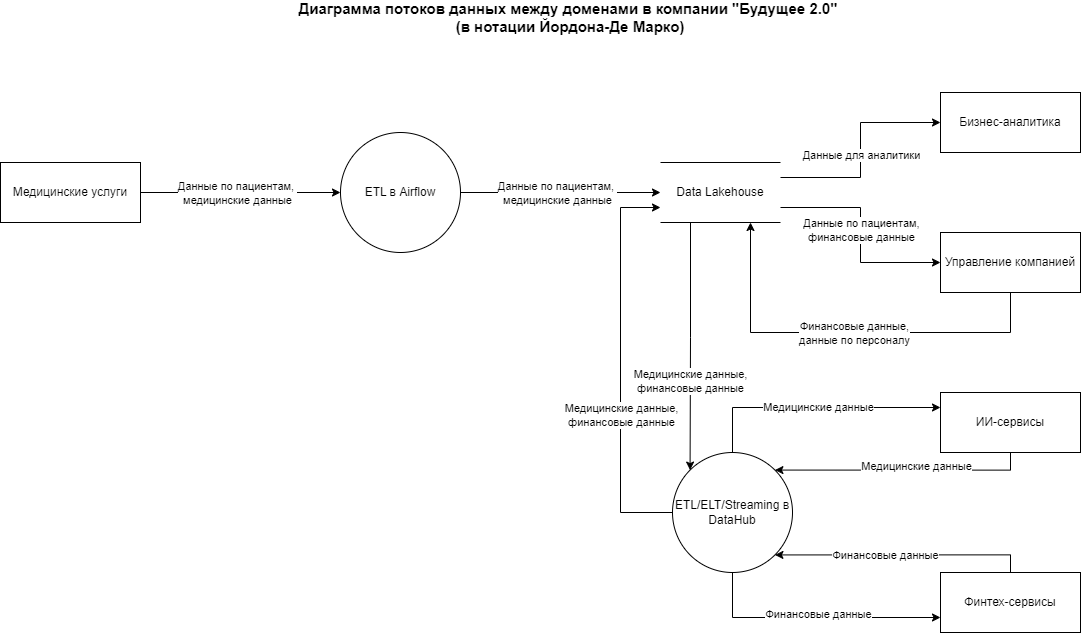

The diagram above was exported from draw.io. Its source (the exported page's mxGraphModel, read from the mxfile embedded in the PNG):
<mxGraphModel dx="1295" dy="768" grid="1" gridSize="10" guides="1" tooltips="1" connect="1" arrows="1" fold="1" page="1" pageScale="1" pageWidth="1100" pageHeight="850" background="none" math="0" shadow="0">
  <root>
    <mxCell id="0" />
    <mxCell id="1" parent="0" />
    <mxCell id="VlLFMOUVpNRcw0Rq4KHV-8" value="&lt;span style=&quot;font-weight: 700; font-size: 15px;&quot;&gt;Диаграмма потоков данных между доменами&amp;nbsp;&lt;/span&gt;&lt;span style=&quot;font-size: 15px; font-weight: 700; background-color: initial;&quot;&gt;в компании &quot;Будущее 2.0&quot;&amp;nbsp;&lt;/span&gt;&lt;div&gt;&lt;div&gt;&lt;span style=&quot;font-weight: 700; background-color: initial; font-size: 15px;&quot;&gt;(в нотации Йордона-Де Марко)&lt;/span&gt;&lt;/div&gt;&lt;/div&gt;" style="text;html=1;align=center;verticalAlign=middle;whiteSpace=wrap;rounded=0;" parent="1" vertex="1">
      <mxGeometry x="510" y="50" width="640" height="30" as="geometry" />
    </mxCell>
    <mxCell id="VlLFMOUVpNRcw0Rq4KHV-9" value="Data Lakehouse" style="html=1;dashed=0;whiteSpace=wrap;shape=partialRectangle;right=0;left=0;" parent="1" vertex="1">
      <mxGeometry x="920" y="210" width="120" height="60" as="geometry" />
    </mxCell>
    <mxCell id="VlLFMOUVpNRcw0Rq4KHV-10" value="Медицинские услуги" style="html=1;dashed=0;whiteSpace=wrap;" parent="1" vertex="1">
      <mxGeometry x="260" y="210" width="140" height="60" as="geometry" />
    </mxCell>
    <mxCell id="VlLFMOUVpNRcw0Rq4KHV-11" value="ETL в Airflow" style="shape=ellipse;html=1;dashed=0;whiteSpace=wrap;aspect=fixed;perimeter=ellipsePerimeter;" parent="1" vertex="1">
      <mxGeometry x="600" y="180" width="120" height="120" as="geometry" />
    </mxCell>
    <mxCell id="VlLFMOUVpNRcw0Rq4KHV-12" value="" style="endArrow=classic;html=1;rounded=0;exitX=1;exitY=0.5;exitDx=0;exitDy=0;entryX=0;entryY=0.5;entryDx=0;entryDy=0;edgeStyle=orthogonalEdgeStyle;" parent="1" source="VlLFMOUVpNRcw0Rq4KHV-10" target="VlLFMOUVpNRcw0Rq4KHV-11" edge="1">
      <mxGeometry width="50" height="50" relative="1" as="geometry">
        <mxPoint x="660" y="333" as="sourcePoint" />
        <mxPoint x="710" y="283" as="targetPoint" />
      </mxGeometry>
    </mxCell>
    <mxCell id="VlLFMOUVpNRcw0Rq4KHV-13" value="Данные по пациентам,&amp;nbsp;&lt;div&gt;медицинские данные&lt;/div&gt;" style="edgeLabel;html=1;align=center;verticalAlign=middle;resizable=0;points=[];" parent="VlLFMOUVpNRcw0Rq4KHV-12" vertex="1" connectable="0">
      <mxGeometry x="-0.0424" relative="1" as="geometry">
        <mxPoint as="offset" />
      </mxGeometry>
    </mxCell>
    <mxCell id="VlLFMOUVpNRcw0Rq4KHV-14" value="" style="endArrow=classic;html=1;rounded=0;exitX=1;exitY=0.5;exitDx=0;exitDy=0;entryX=0;entryY=0.5;entryDx=0;entryDy=0;edgeStyle=orthogonalEdgeStyle;" parent="1" source="VlLFMOUVpNRcw0Rq4KHV-11" target="VlLFMOUVpNRcw0Rq4KHV-9" edge="1">
      <mxGeometry width="50" height="50" relative="1" as="geometry">
        <mxPoint x="702" y="305" as="sourcePoint" />
        <mxPoint x="930" y="328" as="targetPoint" />
      </mxGeometry>
    </mxCell>
    <mxCell id="VlLFMOUVpNRcw0Rq4KHV-15" value="Данные по пациентам,&amp;nbsp;&lt;div&gt;медицинские данные&lt;/div&gt;" style="edgeLabel;html=1;align=center;verticalAlign=middle;resizable=0;points=[];" parent="VlLFMOUVpNRcw0Rq4KHV-14" vertex="1" connectable="0">
      <mxGeometry x="-0.0424" relative="1" as="geometry">
        <mxPoint as="offset" />
      </mxGeometry>
    </mxCell>
    <mxCell id="VlLFMOUVpNRcw0Rq4KHV-16" value="Бизнес-аналитика" style="html=1;dashed=0;whiteSpace=wrap;" parent="1" vertex="1">
      <mxGeometry x="1200" y="140" width="140" height="60" as="geometry" />
    </mxCell>
    <mxCell id="VlLFMOUVpNRcw0Rq4KHV-17" value="Управление компанией" style="html=1;dashed=0;whiteSpace=wrap;" parent="1" vertex="1">
      <mxGeometry x="1200" y="280" width="140" height="60" as="geometry" />
    </mxCell>
    <mxCell id="VlLFMOUVpNRcw0Rq4KHV-18" value="" style="endArrow=classic;html=1;rounded=0;entryX=0;entryY=0.5;entryDx=0;entryDy=0;edgeStyle=orthogonalEdgeStyle;exitX=1;exitY=0.25;exitDx=0;exitDy=0;" parent="1" source="VlLFMOUVpNRcw0Rq4KHV-9" target="VlLFMOUVpNRcw0Rq4KHV-16" edge="1">
      <mxGeometry width="50" height="50" relative="1" as="geometry">
        <mxPoint x="1170" y="290" as="sourcePoint" />
        <mxPoint x="920" y="262" as="targetPoint" />
      </mxGeometry>
    </mxCell>
    <mxCell id="VlLFMOUVpNRcw0Rq4KHV-19" value="Данные для аналитики" style="edgeLabel;html=1;align=center;verticalAlign=middle;resizable=0;points=[];" parent="VlLFMOUVpNRcw0Rq4KHV-18" vertex="1" connectable="0">
      <mxGeometry x="-0.0424" relative="1" as="geometry">
        <mxPoint as="offset" />
      </mxGeometry>
    </mxCell>
    <mxCell id="VlLFMOUVpNRcw0Rq4KHV-20" value="" style="endArrow=classic;html=1;rounded=0;entryX=0;entryY=0.5;entryDx=0;entryDy=0;edgeStyle=orthogonalEdgeStyle;exitX=1;exitY=0.75;exitDx=0;exitDy=0;" parent="1" source="VlLFMOUVpNRcw0Rq4KHV-9" target="VlLFMOUVpNRcw0Rq4KHV-17" edge="1">
      <mxGeometry width="50" height="50" relative="1" as="geometry">
        <mxPoint x="960" y="378" as="sourcePoint" />
        <mxPoint x="1140" y="313" as="targetPoint" />
      </mxGeometry>
    </mxCell>
    <mxCell id="VlLFMOUVpNRcw0Rq4KHV-21" value="Данные по пациентам,&lt;div&gt;финансовые данные&lt;/div&gt;" style="edgeLabel;html=1;align=center;verticalAlign=middle;resizable=0;points=[];" parent="VlLFMOUVpNRcw0Rq4KHV-20" vertex="1" connectable="0">
      <mxGeometry x="-0.0424" relative="1" as="geometry">
        <mxPoint as="offset" />
      </mxGeometry>
    </mxCell>
    <mxCell id="VlLFMOUVpNRcw0Rq4KHV-22" value="" style="endArrow=classic;html=1;rounded=0;entryX=0.75;entryY=1;entryDx=0;entryDy=0;edgeStyle=orthogonalEdgeStyle;exitX=0.5;exitY=1;exitDx=0;exitDy=0;" parent="1" source="VlLFMOUVpNRcw0Rq4KHV-17" target="VlLFMOUVpNRcw0Rq4KHV-9" edge="1">
      <mxGeometry width="50" height="50" relative="1" as="geometry">
        <mxPoint x="1050" y="400" as="sourcePoint" />
        <mxPoint x="1210" y="343" as="targetPoint" />
        <Array as="points">
          <mxPoint x="1270" y="380" />
          <mxPoint x="1010" y="380" />
        </Array>
      </mxGeometry>
    </mxCell>
    <mxCell id="VlLFMOUVpNRcw0Rq4KHV-23" value="Финансовые данные,&lt;div&gt;данные по персоналу&lt;/div&gt;" style="edgeLabel;html=1;align=center;verticalAlign=middle;resizable=0;points=[];" parent="VlLFMOUVpNRcw0Rq4KHV-22" vertex="1" connectable="0">
      <mxGeometry x="-0.0424" relative="1" as="geometry">
        <mxPoint as="offset" />
      </mxGeometry>
    </mxCell>
    <mxCell id="VlLFMOUVpNRcw0Rq4KHV-24" value="ETL/ELT/Streaming в DataHub" style="shape=ellipse;html=1;dashed=0;whiteSpace=wrap;aspect=fixed;perimeter=ellipsePerimeter;" parent="1" vertex="1">
      <mxGeometry x="932" y="500" width="120" height="120" as="geometry" />
    </mxCell>
    <mxCell id="VlLFMOUVpNRcw0Rq4KHV-25" value="Финтех-сервисы" style="html=1;dashed=0;whiteSpace=wrap;" parent="1" vertex="1">
      <mxGeometry x="1200" y="620" width="140" height="60" as="geometry" />
    </mxCell>
    <mxCell id="VlLFMOUVpNRcw0Rq4KHV-26" value="ИИ-сервисы" style="html=1;dashed=0;whiteSpace=wrap;" parent="1" vertex="1">
      <mxGeometry x="1200" y="440" width="140" height="60" as="geometry" />
    </mxCell>
    <mxCell id="VlLFMOUVpNRcw0Rq4KHV-27" value="" style="endArrow=classic;html=1;rounded=0;exitX=0;exitY=0.5;exitDx=0;exitDy=0;entryX=0;entryY=0.75;entryDx=0;entryDy=0;edgeStyle=orthogonalEdgeStyle;" parent="1" source="VlLFMOUVpNRcw0Rq4KHV-24" target="VlLFMOUVpNRcw0Rq4KHV-9" edge="1">
      <mxGeometry width="50" height="50" relative="1" as="geometry">
        <mxPoint x="730" y="250" as="sourcePoint" />
        <mxPoint x="930" y="250" as="targetPoint" />
        <Array as="points">
          <mxPoint x="880" y="560" />
          <mxPoint x="880" y="255" />
        </Array>
      </mxGeometry>
    </mxCell>
    <mxCell id="VlLFMOUVpNRcw0Rq4KHV-28" value="Медицинские данные,&lt;div&gt;финансовые данные&lt;/div&gt;" style="edgeLabel;html=1;align=center;verticalAlign=middle;resizable=0;points=[];" parent="VlLFMOUVpNRcw0Rq4KHV-27" vertex="1" connectable="0">
      <mxGeometry x="-0.0424" relative="1" as="geometry">
        <mxPoint y="40" as="offset" />
      </mxGeometry>
    </mxCell>
    <mxCell id="VlLFMOUVpNRcw0Rq4KHV-29" value="" style="endArrow=classic;html=1;rounded=0;exitX=0.25;exitY=1;exitDx=0;exitDy=0;entryX=0;entryY=0;entryDx=0;entryDy=0;edgeStyle=orthogonalEdgeStyle;" parent="1" source="VlLFMOUVpNRcw0Rq4KHV-9" target="VlLFMOUVpNRcw0Rq4KHV-24" edge="1">
      <mxGeometry width="50" height="50" relative="1" as="geometry">
        <mxPoint x="920" y="510" as="sourcePoint" />
        <mxPoint x="930" y="265" as="targetPoint" />
      </mxGeometry>
    </mxCell>
    <mxCell id="VlLFMOUVpNRcw0Rq4KHV-30" value="Медицинские данные,&lt;div&gt;финансовые данные&lt;/div&gt;" style="edgeLabel;html=1;align=center;verticalAlign=middle;resizable=0;points=[];" parent="VlLFMOUVpNRcw0Rq4KHV-29" vertex="1" connectable="0">
      <mxGeometry x="-0.0424" relative="1" as="geometry">
        <mxPoint y="40" as="offset" />
      </mxGeometry>
    </mxCell>
    <mxCell id="VlLFMOUVpNRcw0Rq4KHV-31" value="" style="endArrow=classic;html=1;rounded=0;exitX=0.5;exitY=0;exitDx=0;exitDy=0;entryX=0;entryY=0.25;entryDx=0;entryDy=0;edgeStyle=orthogonalEdgeStyle;" parent="1" source="VlLFMOUVpNRcw0Rq4KHV-24" target="VlLFMOUVpNRcw0Rq4KHV-26" edge="1">
      <mxGeometry width="50" height="50" relative="1" as="geometry">
        <mxPoint x="990" y="280" as="sourcePoint" />
        <mxPoint x="990" y="510" as="targetPoint" />
      </mxGeometry>
    </mxCell>
    <mxCell id="VlLFMOUVpNRcw0Rq4KHV-32" value="Медицинские данные" style="edgeLabel;html=1;align=center;verticalAlign=middle;resizable=0;points=[];" parent="VlLFMOUVpNRcw0Rq4KHV-31" vertex="1" connectable="0">
      <mxGeometry x="-0.0424" relative="1" as="geometry">
        <mxPoint x="9" y="-1" as="offset" />
      </mxGeometry>
    </mxCell>
    <mxCell id="VlLFMOUVpNRcw0Rq4KHV-33" value="" style="endArrow=classic;html=1;rounded=0;entryX=1;entryY=0;entryDx=0;entryDy=0;edgeStyle=orthogonalEdgeStyle;exitX=0.5;exitY=1;exitDx=0;exitDy=0;" parent="1" source="VlLFMOUVpNRcw0Rq4KHV-26" target="VlLFMOUVpNRcw0Rq4KHV-24" edge="1">
      <mxGeometry width="50" height="50" relative="1" as="geometry">
        <mxPoint x="1130" y="560" as="sourcePoint" />
        <mxPoint x="1210" y="475" as="targetPoint" />
      </mxGeometry>
    </mxCell>
    <mxCell id="VlLFMOUVpNRcw0Rq4KHV-34" value="Медицинские данные" style="edgeLabel;html=1;align=center;verticalAlign=middle;resizable=0;points=[];" parent="VlLFMOUVpNRcw0Rq4KHV-33" vertex="1" connectable="0">
      <mxGeometry x="-0.0424" relative="1" as="geometry">
        <mxPoint x="9" y="-4" as="offset" />
      </mxGeometry>
    </mxCell>
    <mxCell id="VlLFMOUVpNRcw0Rq4KHV-35" value="" style="endArrow=classic;html=1;rounded=0;entryX=1;entryY=1;entryDx=0;entryDy=0;edgeStyle=orthogonalEdgeStyle;exitX=0.5;exitY=0;exitDx=0;exitDy=0;" parent="1" source="VlLFMOUVpNRcw0Rq4KHV-25" target="VlLFMOUVpNRcw0Rq4KHV-24" edge="1">
      <mxGeometry width="50" height="50" relative="1" as="geometry">
        <mxPoint x="1210" y="505" as="sourcePoint" />
        <mxPoint x="1044" y="528" as="targetPoint" />
      </mxGeometry>
    </mxCell>
    <mxCell id="VlLFMOUVpNRcw0Rq4KHV-36" value="Финансовые данные" style="edgeLabel;html=1;align=center;verticalAlign=middle;resizable=0;points=[];" parent="VlLFMOUVpNRcw0Rq4KHV-35" vertex="1" connectable="0">
      <mxGeometry x="-0.0424" relative="1" as="geometry">
        <mxPoint x="-22" as="offset" />
      </mxGeometry>
    </mxCell>
    <mxCell id="VlLFMOUVpNRcw0Rq4KHV-39" value="" style="endArrow=classic;html=1;rounded=0;entryX=0;entryY=0.75;entryDx=0;entryDy=0;edgeStyle=orthogonalEdgeStyle;exitX=0.5;exitY=1;exitDx=0;exitDy=0;" parent="1" source="VlLFMOUVpNRcw0Rq4KHV-24" target="VlLFMOUVpNRcw0Rq4KHV-25" edge="1">
      <mxGeometry width="50" height="50" relative="1" as="geometry">
        <mxPoint x="1044" y="612" as="sourcePoint" />
        <mxPoint x="1210" y="595" as="targetPoint" />
      </mxGeometry>
    </mxCell>
    <mxCell id="VlLFMOUVpNRcw0Rq4KHV-40" value="Финансовые данные" style="edgeLabel;html=1;align=center;verticalAlign=middle;resizable=0;points=[];" parent="VlLFMOUVpNRcw0Rq4KHV-39" vertex="1" connectable="0">
      <mxGeometry x="-0.0424" relative="1" as="geometry">
        <mxPoint x="9" y="-4" as="offset" />
      </mxGeometry>
    </mxCell>
  </root>
</mxGraphModel>